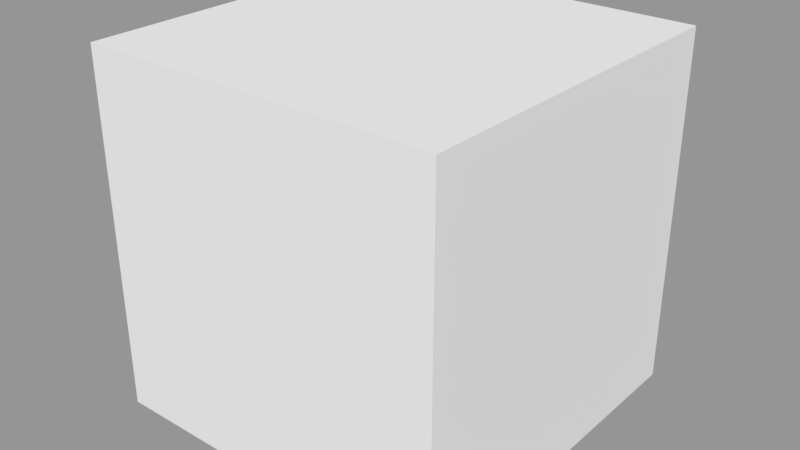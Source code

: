 # Source: grass.blend  (saved by Blender 2.78.0; exported with 4.5.12 LTS)
import bpy
from mathutils import Matrix  # noqa: F401  (used for matrix-valued properties, if any)

bpy.ops.wm.read_factory_settings(use_empty=True)
scene = bpy.context.scene
scene.name = 'Scene'

# ---- collections
col_collection_1 = bpy.data.collections.new('Collection 1'); scene.collection.children.link(col_collection_1)

# ---- materials (node trees are filled in below, after node groups)
mat_material = bpy.data.materials.new('Material')
mat_material.alpha_threshold = 0.0
mat_material.use_transparent_shadow = False
mat_material.roughness = 0.5
mat_material.line_color = (0.0, 0.0, 0.0, 1.0)

# ---- material node trees

# ---- meshes
me_cube = bpy.data.meshes.new('Cube')
me_cube.from_pydata([(1.0, 1.0, -1.0), (1.0, -1.0, -1.0), (-1.0, -1.0, -1.0), (-1.0, 1.0, -1.0), (1.0, 1.0, 1.0), (1.0, -1.0, 1.0), (-1.0, -1.0, 1.0), (-1.0, 1.0, 1.0)], [], [(0, 1, 2, 3), (4, 7, 6, 5), (0, 4, 5, 1), (1, 5, 6, 2), (2, 6, 7, 3), (4, 0, 3, 7)])
me_cube.materials.append(mat_material)
me_cube.use_remesh_preserve_volume = False
me_cube.use_remesh_preserve_attributes = False
me_cube.use_mirror_vertex_groups = False
me_cube.update()

# ---- objects
ob_cube = bpy.data.objects.new('Cube', me_cube)

# ---- transforms, parenting, visibility, modifiers, constraints
ob_cube.location = (0.0, 0.0, 0.0)
ob_cube.lock_rotations_4d = False
ob_cube.empty_display_type = 'ARROWS'
ob_cube.lineart.crease_threshold = 0.0

# ---- collection membership
col_collection_1.objects.link(ob_cube)

# ---- scene / render settings (as saved in the file)
scene.frame_start = 1; scene.frame_end = 250; scene.frame_set(1)
scene.render.engine = 'BLENDER_EEVEE_NEXT'
scene.render.resolution_percentage = 50
scene.render.dither_intensity = 0.0
scene.cycles.use_denoising = False
scene.cycles.samples = 128
scene.cycles.sampling_pattern = 'TABULATED_SOBOL'
scene.cycles.light_sampling_threshold = 0.0
scene.cycles.use_adaptive_sampling = False
scene.cycles.use_light_tree = False
scene.cycles.blur_glossy = 0.0
scene.cycles.sample_clamp_indirect = 0.0
scene.view_settings.view_transform = 'Standard'
bpy.context.view_layer.update()

# ---- added for rendering (the .blend has no active camera and no usable light): camera, sun + grey world if the file has none
cam_auto = bpy.data.cameras.new('AutoCamera')
cam_auto.lens = 50.0
cam_auto.sensor_width = 36.0
cam_auto.clip_end = 1000.0
ob_auto_camera = bpy.data.objects.new('AutoCamera', cam_auto)
scene.collection.objects.link(ob_auto_camera)
ob_auto_camera.location = (3.20507, -3.84609, 2.56406)
ob_auto_camera.rotation_euler = (1.09748, -7.21219e-08, 0.694738)
scene.camera = ob_auto_camera
light_auto_sun = bpy.data.lights.new('AutoSun', 'SUN')
light_auto_sun.energy = 3.0
light_auto_sun.angle = 0.0523599
ob_auto_sun = bpy.data.objects.new('AutoSun', light_auto_sun)
scene.collection.objects.link(ob_auto_sun)
ob_auto_sun.rotation_euler = (0.872665, 0.174533, 0.523599)
if scene.world is None:
    world_auto = bpy.data.worlds.new('AutoWorld')
    world_auto.color = (0.3, 0.3, 0.3)
    scene.world = world_auto
bpy.context.view_layer.update()
